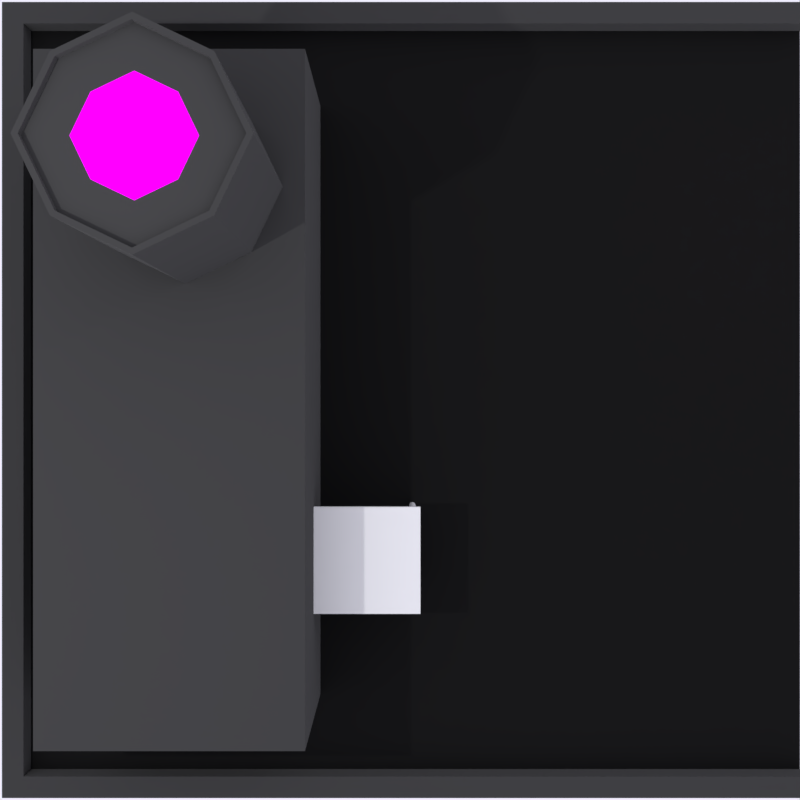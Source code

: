 # Source: Hospital.blend  (saved by Blender 2.79.0; exported with 4.5.12 LTS)
import bpy
from mathutils import Matrix  # noqa: F401  (used for matrix-valued properties, if any)

bpy.ops.wm.read_factory_settings(use_empty=True)
scene = bpy.context.scene
scene.name = 'Scene'

# ---- collections
col_collection_1 = bpy.data.collections.new('Collection 1'); scene.collection.children.link(col_collection_1)

# ---- images (referenced by path relative to the original .blend; pixels are not part of the script)
import os
ASSET_DIR = os.environ.get("B2B_ASSET_DIR", "")  # directory of the original .blend (textures are referenced by path, not embedded)
HERE = os.path.dirname(os.path.abspath(__file__))  # packed textures are extracted next to this script under _unpacked/

def load_image(name, relpath, width, height, colorspace="sRGB"):
    """Load a texture the original file referenced (path relative to the .blend, or extracted next to this script)."""
    p = next((c for c in (os.path.join(HERE, relpath), os.path.join(ASSET_DIR, relpath)) if relpath and os.path.exists(c)), "")
    if p:
        img = bpy.data.images.load(p, check_existing=True)
        img.name = name
    else:  # same state as the original file: an image datablock whose file is absent (Cycles renders it pink)
        img = bpy.data.images.new(name, width, height)
        img.source = "FILE"
        img.filepath = "//" + (relpath or name)
    img.colorspace_settings.name = colorspace
    return img
img_h = load_image('H', 'H.png', 1024, 1024, 'sRGB')

# ---- materials (node trees are filled in below, after node groups)
mat_aspault = bpy.data.materials.new('Aspault')
mat_aspault.alpha_threshold = 0.0
mat_aspault.roughness = 0.5
mat_concrete = bpy.data.materials.new('Concrete')
mat_concrete.alpha_threshold = 0.0
mat_concrete.roughness = 0.5
mat_helipad = bpy.data.materials.new('Helipad')
mat_helipad.alpha_threshold = 0.0
mat_helipad.roughness = 0.5

# ---- material node trees
mat_aspault.use_nodes = True; mat_aspault.node_tree.nodes.clear()
_N = mat_aspault.node_tree.nodes; _L = mat_aspault.node_tree.links
n0 = _N.new('ShaderNodeOutputMaterial'); n0.name = 'Material Output'; n0.location = (300, 300)
n1 = _N.new('ShaderNodeBsdfDiffuse'); n1.name = 'Diffuse BSDF'; n1.location = (10, 300)
n1.inputs[0].default_value = (0.009721, 0.009721, 0.009721, 1.0)
_L.new(n1.outputs[0], n0.inputs[0])
n0.is_active_output = True
mat_concrete.use_nodes = True; mat_concrete.node_tree.nodes.clear()
_N = mat_concrete.node_tree.nodes; _L = mat_concrete.node_tree.links
n0 = _N.new('ShaderNodeOutputMaterial'); n0.name = 'Material Output'; n0.location = (300, 300)
n1 = _N.new('ShaderNodeBsdfDiffuse'); n1.name = 'Diffuse BSDF'; n1.location = (10, 300)
n1.inputs[0].default_value = (0.06072, 0.06072, 0.06072, 1.0)
n1.inputs[1].default_value = 0.75
_L.new(n1.outputs[0], n0.inputs[0])
n0.is_active_output = True
mat_helipad.use_nodes = True; mat_helipad.node_tree.nodes.clear()
_N = mat_helipad.node_tree.nodes; _L = mat_helipad.node_tree.links
n0 = _N.new('ShaderNodeOutputMaterial'); n0.name = 'Material Output'; n0.location = (300, 300)
n1 = _N.new('ShaderNodeTexImage'); n1.name = 'Image Texture'; n1.location = (-190, 355)
n1.width = 140
n1.image = img_h
n2 = _N.new('ShaderNodeMapping'); n2.name = 'Mapping'; n2.location = (-490, 384)
n3 = _N.new('ShaderNodeTexCoord'); n3.name = 'Texture Coordinate'; n3.location = (-690, 367)
n4 = _N.new('ShaderNodeBsdfDiffuse'); n4.name = 'Diffuse BSDF'; n4.location = (45, 346)
_L.new(n4.outputs[0], n0.inputs[0])
_L.new(n1.outputs[0], n4.inputs[0])
_L.new(n2.outputs[0], n1.inputs[0])
_L.new(n3.outputs[2], n2.inputs[0])
n0.is_active_output = True

# ---- world
world_world = bpy.data.worlds.new('World'); scene.world = world_world
world_world.use_nodes = True; world_world.node_tree.nodes.clear()
_N = world_world.node_tree.nodes; _L = world_world.node_tree.links
n0 = _N.new('ShaderNodeOutputWorld'); n0.name = 'World Output'; n0.location = (300, 300)
n1 = _N.new('ShaderNodeBackground'); n1.name = 'Background'; n1.location = (10, 300)
n1.inputs[0].default_value = (0.8769, 0.8697, 1.0, 1.0)
_L.new(n1.outputs[0], n0.inputs[0])
n0.is_active_output = True
world_world.color = (0.4184, 0.4895, 0.686)
world_world.use_sun_shadow = False
world_world.sun_shadow_jitter_overblur = 0.0
world_world.cycles.sampling_method = 'MANUAL'

# ---- cameras
cam_camera_001 = bpy.data.cameras.new('Camera.001')
cam_camera_001.clip_end = 100.0
cam_camera_001.lens = 40.22
cam_camera_001.sensor_width = 32.0
cam_camera_001.sensor_height = 18.0
cam_camera_001.display_size = 2.0
cam_camera_001.dof.focus_distance = 0.0

# ---- lights
light_point_001 = bpy.data.lights.new('Point.001', 'POINT')
light_point_001.transmission_factor = 0.0
light_point_001.energy = 997.6
light_point_001.shadow_buffer_clip_start = 0.5
light_point_001.shadow_soft_size = 0.1
light_point_001.shadow_maximum_resolution = 0.006
light_point_001.use_absolute_resolution = True
light_point = bpy.data.lights.new('Point', 'POINT')
light_point.transmission_factor = 0.0
light_point.energy = 100.0
light_point.shadow_buffer_clip_start = 0.5
light_point.shadow_soft_size = 0.1
light_point.shadow_maximum_resolution = 0.006
light_point.use_absolute_resolution = True

# ---- meshes
me_plane = bpy.data.meshes.new('Plane')
me_plane.from_pydata([(-1.0, -1.0, 0.0), (1.084, -1.0, 0.0), (-1.0, 1.0, 0.0), (1.084, 1.0, 0.0), (-1.057, -1.057, 0.0), (1.084, -1.057, 0.0), (-1.057, 1.057, 0.0), (1.084, 1.057, 0.0), (-1.0, 1.0, 0.0547), (-1.0, -1.0, 0.0547), (1.084, -1.0, 0.0547), (1.084, 1.0, 0.0547), (-1.057, 1.057, 0.0547), (-1.057, -1.057, 0.0547), (1.084, -1.057, 0.0547), (1.084, 1.057, 0.0547)], [], [(0, 1, 3, 2), (4, 5, 14, 13), (5, 1, 10, 14), (0, 2, 8, 9), (8, 11, 15, 12), (10, 9, 13, 14), (9, 8, 12, 13), (2, 3, 11, 8), (1, 0, 9, 10), (3, 7, 15, 11), (7, 6, 12, 15), (6, 4, 13, 12)])
me_plane.polygons.foreach_set('material_index', [0, 1, 1, 1, 1, 1, 1, 1, 1, 1, 1, 1])
me_plane.materials.append(mat_aspault)
me_plane.materials.append(mat_concrete)
me_plane.use_remesh_preserve_volume = False
me_plane.use_remesh_preserve_attributes = False
me_plane.use_mirror_vertex_groups = False
me_plane.update()
me_cylinder_001 = bpy.data.meshes.new('Cylinder.001')
me_cylinder_001.from_pydata([(0.0, 1.0, -1.0), (0.0, 1.0, 1.0), (0.1951, 0.9808, -1.0), (0.1951, 0.9808, 1.0), (0.3827, 0.9239, -1.0), (0.3827, 0.9239, 1.0), (0.5556, 0.8315, -1.0), (0.5556, 0.8315, 1.0), (0.7071, 0.7071, -1.0), (0.7071, 0.7071, 1.0), (0.8315, 0.5556, -1.0), (0.8315, 0.5556, 1.0), (0.9239, 0.3827, -1.0), (0.9239, 0.3827, 1.0), (0.9808, 0.1951, -1.0), (0.9808, 0.1951, 1.0), (1.0, 7.55e-08, -1.0), (1.0, 7.55e-08, 1.0), (0.9808, -0.1951, -1.0), (0.9808, -0.1951, 1.0), (0.9239, -0.3827, -1.0), (0.9239, -0.3827, 1.0), (0.8315, -0.5556, -1.0), (0.8315, -0.5556, 1.0), (0.7071, -0.7071, -1.0), (0.7071, -0.7071, 1.0), (0.5556, -0.8315, -1.0), (0.5556, -0.8315, 1.0), (0.3827, -0.9239, -1.0), (0.3827, -0.9239, 1.0), (0.1951, -0.9808, -1.0), (0.1951, -0.9808, 1.0), (-3.258e-07, -1.0, -1.0), (-3.258e-07, -1.0, 1.0), (-0.1951, -0.9808, -1.0), (-0.1951, -0.9808, 1.0), (-0.3827, -0.9239, -1.0), (-0.3827, -0.9239, 1.0), (-0.5556, -0.8315, -1.0), (-0.5556, -0.8315, 1.0), (-0.7071, -0.7071, -1.0), (-0.7071, -0.7071, 1.0), (-0.8315, -0.5556, -1.0), (-0.8315, -0.5556, 1.0), (-0.9239, -0.3827, -1.0), (-0.9239, -0.3827, 1.0), (-0.9808, -0.1951, -1.0), (-0.9808, -0.1951, 1.0), (-1.0, 9.656e-07, -1.0), (-1.0, 9.656e-07, 1.0), (-0.9808, 0.1951, -1.0), (-0.9808, 0.1951, 1.0), (-0.9239, 0.3827, -1.0), (-0.9239, 0.3827, 1.0), (-0.8315, 0.5556, -1.0), (-0.8315, 0.5556, 1.0), (-0.7071, 0.7071, -1.0), (-0.7071, 0.7071, 1.0), (-0.5556, 0.8315, -1.0), (-0.5556, 0.8315, 1.0), (-0.3827, 0.9239, -1.0), (-0.3827, 0.9239, 1.0), (-0.1951, 0.9808, -1.0), (-0.1951, 0.9808, 1.0)], [], [(0, 1, 3, 2), (2, 3, 5, 4), (4, 5, 7, 6), (6, 7, 9, 8), (8, 9, 11, 10), (10, 11, 13, 12), (12, 13, 15, 14), (14, 15, 17, 16), (16, 17, 19, 18), (18, 19, 21, 20), (20, 21, 23, 22), (22, 23, 25, 24), (24, 25, 27, 26), (26, 27, 29, 28), (28, 29, 31, 30), (30, 31, 33, 32), (32, 33, 35, 34), (34, 35, 37, 36), (36, 37, 39, 38), (38, 39, 41, 40), (40, 41, 43, 42), (42, 43, 45, 44), (44, 45, 47, 46), (46, 47, 49, 48), (48, 49, 51, 50), (50, 51, 53, 52), (52, 53, 55, 54), (54, 55, 57, 56), (56, 57, 59, 58), (58, 59, 61, 60), (3, 1, 63, 61, 59, 57, 55, 53, 51, 49, 47, 45, 43, 41, 39, 37, 35, 33, 31, 29, 27, 25, 23, 21, 19, 17, 15, 13, 11, 9, 7, 5), (60, 61, 63, 62), (62, 63, 1, 0), (0, 2, 4, 6, 8, 10, 12, 14, 16, 18, 20, 22, 24, 26, 28, 30, 32, 34, 36, 38, 40, 42, 44, 46, 48, 50, 52, 54, 56, 58, 60, 62)])
me_cylinder_001.use_remesh_preserve_volume = False
me_cylinder_001.use_remesh_preserve_attributes = False
me_cylinder_001.use_mirror_vertex_groups = False
me_cylinder_001.update()
me_cylinder = bpy.data.meshes.new('Cylinder')
me_cylinder.from_pydata([(0.0, 1.0, -1.0), (0.0, 1.0, 1.0), (0.1951, 0.9808, -1.0), (0.1951, 0.9808, 1.0), (0.3827, 0.9239, -1.0), (0.3827, 0.9239, 1.0), (0.5556, 0.8315, -1.0), (0.5556, 0.8315, 1.0), (0.7071, 0.7071, -1.0), (0.7071, 0.7071, 1.0), (0.8315, 0.5556, -1.0), (0.8315, 0.5556, 1.0), (0.9239, 0.3827, -1.0), (0.9239, 0.3827, 1.0), (0.9808, 0.1951, -1.0), (0.9808, 0.1951, 1.0), (1.0, 7.55e-08, -1.0), (1.0, 7.55e-08, 1.0), (0.9808, -0.1951, -1.0), (0.9808, -0.1951, 1.0), (0.9239, -0.3827, -1.0), (0.9239, -0.3827, 1.0), (0.8315, -0.5556, -1.0), (0.8315, -0.5556, 1.0), (0.7071, -0.7071, -1.0), (0.7071, -0.7071, 1.0), (0.5556, -0.8315, -1.0), (0.5556, -0.8315, 1.0), (0.3827, -0.9239, -1.0), (0.3827, -0.9239, 1.0), (0.1951, -0.9808, -1.0), (0.1951, -0.9808, 1.0), (-3.258e-07, -1.0, -1.0), (-3.258e-07, -1.0, 1.0), (-0.1951, -0.9808, -1.0), (-0.1951, -0.9808, 1.0), (-0.3827, -0.9239, -1.0), (-0.3827, -0.9239, 1.0), (-0.5556, -0.8315, -1.0), (-0.5556, -0.8315, 1.0), (-0.7071, -0.7071, -1.0), (-0.7071, -0.7071, 1.0), (-0.8315, -0.5556, -1.0), (-0.8315, -0.5556, 1.0), (-0.9239, -0.3827, -1.0), (-0.9239, -0.3827, 1.0), (-0.9808, -0.1951, -1.0), (-0.9808, -0.1951, 1.0), (-1.0, 9.656e-07, -1.0), (-1.0, 9.656e-07, 1.0), (-0.9808, 0.1951, -1.0), (-0.9808, 0.1951, 1.0), (-0.9239, 0.3827, -1.0), (-0.9239, 0.3827, 1.0), (-0.8315, 0.5556, -1.0), (-0.8315, 0.5556, 1.0), (-0.7071, 0.7071, -1.0), (-0.7071, 0.7071, 1.0), (-0.5556, 0.8315, -1.0), (-0.5556, 0.8315, 1.0), (-0.3827, 0.9239, -1.0), (-0.3827, 0.9239, 1.0), (-0.1951, 0.9808, -1.0), (-0.1951, 0.9808, 1.0)], [], [(0, 1, 3, 2), (2, 3, 5, 4), (4, 5, 7, 6), (6, 7, 9, 8), (8, 9, 11, 10), (10, 11, 13, 12), (12, 13, 15, 14), (14, 15, 17, 16), (16, 17, 19, 18), (18, 19, 21, 20), (20, 21, 23, 22), (22, 23, 25, 24), (24, 25, 27, 26), (26, 27, 29, 28), (28, 29, 31, 30), (30, 31, 33, 32), (32, 33, 35, 34), (34, 35, 37, 36), (36, 37, 39, 38), (38, 39, 41, 40), (40, 41, 43, 42), (42, 43, 45, 44), (44, 45, 47, 46), (46, 47, 49, 48), (48, 49, 51, 50), (50, 51, 53, 52), (52, 53, 55, 54), (54, 55, 57, 56), (56, 57, 59, 58), (58, 59, 61, 60), (3, 1, 63, 61, 59, 57, 55, 53, 51, 49, 47, 45, 43, 41, 39, 37, 35, 33, 31, 29, 27, 25, 23, 21, 19, 17, 15, 13, 11, 9, 7, 5), (60, 61, 63, 62), (62, 63, 1, 0), (0, 2, 4, 6, 8, 10, 12, 14, 16, 18, 20, 22, 24, 26, 28, 30, 32, 34, 36, 38, 40, 42, 44, 46, 48, 50, 52, 54, 56, 58, 60, 62)])
me_cylinder.use_remesh_preserve_volume = False
me_cylinder.use_remesh_preserve_attributes = False
me_cylinder.use_mirror_vertex_groups = False
me_cylinder.update()
me_cube_002 = bpy.data.meshes.new('Cube.002')
me_cube_002.from_pydata([(-1.0, -1.0, -1.0), (-1.0, -1.0, 1.0), (-1.0, 1.0, -1.0), (-1.0, 1.0, 1.0), (1.0, -1.0, -1.0), (1.0, -1.0, 1.0), (1.0, 1.0, -1.0), (1.0, 1.0, 1.0)], [], [(0, 1, 3, 2), (2, 3, 7, 6), (6, 7, 5, 4), (4, 5, 1, 0), (2, 6, 4, 0), (7, 3, 1, 5)])
me_cube_002.use_remesh_preserve_volume = False
me_cube_002.use_remesh_preserve_attributes = False
me_cube_002.use_mirror_vertex_groups = False
me_cube_002.update()
me_cube_001 = bpy.data.meshes.new('Cube.001')
me_cube_001.from_pydata([(-0.6758, -0.6758, -1.0), (-0.6758, -0.6758, 1.0), (-0.6758, 0.6758, -1.0), (-0.6758, 0.6758, 1.0), (0.6758, -0.6758, -1.0), (0.6758, -0.6758, 1.0), (0.6758, 0.6758, -1.0), (0.6758, 0.6758, 1.0), (0.0, 1.0, -1.0), (0.0, 1.0, 1.0), (0.0, -1.0, -1.0), (0.0, -1.0, 1.0), (-1.0, 0.0, -1.0), (-1.0, 0.0, 1.0), (1.0, 0.0, -1.0), (1.0, 0.0, 1.0), (-0.6357, -0.6357, 1.0), (0.0, 0.0, -1.0), (-0.6357, 0.6357, 1.0), (0.6357, -0.6357, 1.0), (0.6357, 0.6357, 1.0), (0.0, 0.9407, 1.0), (0.0, -0.9407, 1.0), (-0.9407, 0.0, 1.0), (0.9407, 0.0, 1.0), (-1.0, 0.0, 1.072), (-0.6758, 0.6758, 1.072), (0.0, 1.0, 1.072), (0.6758, 0.6758, 1.072), (1.0, 0.0, 1.072), (0.6758, -0.6758, 1.072), (0.0, -1.0, 1.072), (-0.6758, -0.6758, 1.072), (0.0, -0.9407, 1.072), (-0.6357, -0.6357, 1.072), (0.9407, 0.0, 1.072), (0.6357, -0.6357, 1.072), (0.0, 0.9407, 1.072), (0.6357, 0.6357, 1.072), (-0.9407, 0.0, 1.072), (-0.6357, 0.6357, 1.072), (-0.3638, -0.3638, 1.0), (-0.3638, 0.3638, 1.0), (0.3638, -0.3638, 1.0), (0.3638, 0.3638, 1.0), (0.0, 0.5384, 1.0), (0.0, -0.5384, 1.0), (-0.5384, 0.0, 1.0), (0.5384, 0.0, 1.0)], [], [(12, 13, 3, 2), (8, 9, 7, 6), (14, 15, 5, 4), (10, 11, 1, 0), (17, 14, 4, 10), (15, 7, 28, 29), (5, 15, 29, 30), (12, 17, 10, 0), (4, 5, 11, 10), (2, 3, 9, 8), (2, 8, 17, 12), (11, 5, 30, 31), (13, 1, 32, 25), (8, 6, 14, 17), (6, 7, 15, 14), (0, 1, 13, 12), (23, 18, 40, 39), (9, 3, 26, 27), (20, 24, 35, 38), (7, 9, 27, 28), (27, 26, 40, 37), (26, 25, 39, 40), (30, 29, 35, 36), (31, 30, 36, 33), (32, 31, 33, 34), (28, 27, 37, 38), (29, 28, 38, 35), (25, 32, 34, 39), (22, 16, 34, 33), (24, 19, 36, 35), (3, 13, 25, 26), (18, 21, 37, 40), (19, 22, 33, 36), (1, 11, 31, 32), (16, 23, 39, 34), (21, 20, 38, 37), (18, 23, 47, 42), (24, 20, 44, 48), (19, 24, 48, 43), (22, 19, 43, 46), (16, 22, 46, 41), (20, 21, 45, 44), (23, 16, 41, 47), (21, 18, 42, 45), (46, 43, 48, 44, 45, 42, 47, 41)])
me_cube_001.polygons.foreach_set('material_index', [1, 1, 1, 1, 1, 1, 1, 1, 1, 1, 1, 1, 1, 1, 1, 1, 1, 1, 1, 1, 1, 1, 1, 1, 1, 1, 1, 1, 1, 1, 1, 1, 1, 1, 1, 1, 1, 1, 1, 1, 1, 1, 1, 1, 0])
_uv = me_cube_001.uv_layers.new(name='UVMap')
_uv.uv.foreach_set('vector', [0.0, 0.0, 0.0, 0.0, 0.0, 0.0, 0.0, 0.0, 0.0, 0.0, 0.0, 0.0, 0.0, 0.0, 0.0, 0.0, 0.0, 0.0, 0.0, 0.0, 0.0, 0.0, 0.0, 0.0, 0.0, 0.0, 0.0, 0.0, 0.0, 0.0, 0.0, 0.0, 0.0, 0.0, 0.0, 0.0, 0.0, 0.0, 0.0, 0.0, 0.0, 0.0, 0.0, 0.0, 0.0, 0.0, 0.0, 0.0, 0.0, 0.0, 0.0, 0.0, 0.0, 0.0, 0.0, 0.0, 0.0, 0.0, 0.0, 0.0, 0.0, 0.0, 0.0, 0.0, 0.0, 0.0, 0.0, 0.0, 0.0, 0.0, 0.0, 0.0, 0.0, 0.0, 0.0, 0.0, 0.0, 0.0, 0.0, 0.0, 0.0, 0.0, 0.0, 0.0, 0.0, 0.0, 0.0, 0.0, 0.0, 0.0, 0.0, 0.0, 0.0, 0.0, 0.0, 0.0, 0.0, 0.0, 0.0, 0.0, 0.0, 0.0, 0.0, 0.0, 0.0, 0.0, 0.0, 0.0, 0.0, 0.0, 0.0, 0.0, 0.0, 0.0, 0.0, 0.0, 0.0, 0.0, 0.0, 0.0, 0.0, 0.0, 0.0, 0.0, 0.0, 0.0, 0.0, 0.0, 0.0, 0.0, 0.0, 0.0, 0.0, 0.0, 0.0, 0.0, 0.0, 0.0, 0.0, 0.0, 0.0, 0.0, 0.0, 0.0, 0.0, 0.0, 0.0, 0.0, 0.0, 0.0, 0.0, 0.0, 0.0, 0.0, 0.0, 0.0, 0.0, 0.0, 0.0, 0.0, 0.0, 0.0, 0.0, 0.0, 0.0, 0.0, 0.0, 0.0, 0.0, 0.0, 0.0, 0.0, 0.0, 0.0, 0.0, 0.0, 0.0, 0.0, 0.0, 0.0, 0.0, 0.0, 0.0, 0.0, 0.0, 0.0, 0.0, 0.0, 0.0, 0.0, 0.0, 0.0, 0.0, 0.0, 0.0, 0.0, 0.0, 0.0, 0.0, 0.0, 0.0, 0.0, 0.0, 0.0, 0.0, 0.0, 0.0, 0.0, 0.0, 0.0, 0.0, 0.0, 0.0, 0.0, 0.0, 0.0, 0.0, 0.0, 0.0, 0.0, 0.0, 0.0, 0.0, 0.0, 0.0, 0.0, 0.0, 0.0, 0.0, 0.0, 0.0, 0.0, 0.0, 0.0, 0.0, 0.0, 0.0, 0.0, 0.0, 0.0, 0.0, 0.0, 0.0, 0.0, 0.0, 0.0, 0.0, 0.0, 0.0, 0.0, 0.0, 0.0, 0.0, 0.0, 0.0, 0.0, 0.0, 0.0, 0.0, 0.0, 0.0, 0.0, 0.0, 0.0, 0.0, 0.0, 0.0, 0.0, 0.0, 0.0, 0.0, 0.0, 0.0, 0.0, 0.0, 0.0, 0.0, 0.0, 0.0, 0.0, 0.0, 0.0, 0.0, 0.0, 0.0, 0.0, 0.0, 0.0, 0.0, 0.0, 0.0, 0.0, 0.0, 0.0, 0.0, 0.0, 0.0, 0.0, 0.0, 0.0, 0.0, 0.0, 0.0, 0.0, 0.0, 0.0, 0.0, 0.0, 0.0, 0.0, 0.0, 0.0, 0.0, 0.0, 0.0, 0.0, 0.0, 0.0, 0.0, 0.0, 0.0, 0.0, 0.0, 0.0, 0.0, 0.0, 0.0, 0.0, 0.0, 0.0, 0.0, 0.0, 0.0, 0.0, 0.0, 0.0, 0.0, 0.0, 0.0, 0.0, 0.0, 0.0, 0.0, 0.0, 0.0, 0.0, 0.0, 0.0, 0.0, 0.0, 0.0, 0.0, 0.1912, 0.2249, 0.4919, 0.1371, 0.7814, 0.2568, 0.8691, 0.5575, 0.7495, 0.847, 0.4488, 0.9348, 0.1593, 0.8151, 0.07148, 0.5144])
me_cube_001.materials.append(mat_helipad)
me_cube_001.materials.append(mat_concrete)
me_cube_001.use_remesh_preserve_volume = False
me_cube_001.use_remesh_preserve_attributes = False
me_cube_001.use_mirror_vertex_groups = False
me_cube_001.update()
me_cube = bpy.data.meshes.new('Cube')
me_cube.from_pydata([(-1.0, -1.0, -1.0), (-1.0, -1.0, 1.0), (-1.0, 1.0, -1.0), (-1.0, 1.0, 1.0), (1.0, -1.0, -1.0), (1.0, -1.0, 1.0), (1.0, 1.0, -1.0), (1.0, 1.0, 1.0)], [], [(0, 1, 3, 2), (2, 3, 7, 6), (6, 7, 5, 4), (4, 5, 1, 0), (2, 6, 4, 0), (7, 3, 1, 5)])
me_cube.materials.append(mat_concrete)
me_cube.use_remesh_preserve_volume = False
me_cube.use_remesh_preserve_attributes = False
me_cube.use_mirror_vertex_groups = False
me_cube.update()

# ---- objects
ob_plane = bpy.data.objects.new('Plane', me_plane)
ob_cylinder_001 = bpy.data.objects.new('Cylinder.001', me_cylinder_001)
ob_cylinder = bpy.data.objects.new('Cylinder', me_cylinder)
ob_cube_002 = bpy.data.objects.new('Cube.002', me_cube_002)
ob_cube_001 = bpy.data.objects.new('Cube.001', me_cube_001)
ob_cube = bpy.data.objects.new('Cube', me_cube)
ob_point_001 = bpy.data.objects.new('Point.001', light_point_001)
ob_point = bpy.data.objects.new('Point', light_point)
ob_camera = bpy.data.objects.new('Camera', cam_camera_001)

# ---- transforms, parenting, visibility, modifiers, constraints
ob_plane.location = (0.0, 0.0, 0.0)
ob_plane.scale = (4.529, 4.529, 4.529)
ob_plane.lineart.crease_threshold = 0.0
ob_cylinder_001.location = (0.1492, -2.309, 0.4012)
ob_cylinder_001.scale = (0.03986, 0.03986, 0.4926)
ob_cylinder_001.lineart.crease_threshold = 0.0
ob_cylinder.location = (0.1498, -1.293, 0.4012)
ob_cylinder.scale = (0.03986, 0.03986, 0.4926)
ob_cylinder.lineart.crease_threshold = 0.0
ob_cube_002.location = (-0.3726, -1.815, 0.9316)
ob_cube_002.scale = (0.6042, 0.6042, 0.03781)
ob_cube_002.lineart.crease_threshold = 0.0
ob_cube_001.location = (-2.204, 2.194, 3.0)
ob_cube_001.lineart.crease_threshold = 0.0
ob_cube.location = (-2.375, 0.0, 1.0)
ob_cube.scale = (1.398, 3.611, 1.0)
ob_cube.lineart.crease_threshold = 0.0
ob_point_001.location = (-5.375, -0.6378, 9.9)
ob_point_001.lineart.crease_threshold = 0.0
ob_point.location = (4.742, 4.469, 7.732)
ob_point.lineart.crease_threshold = 0.0
ob_camera.location = (0.0, 0.0, 12.34)
ob_camera.lineart.crease_threshold = 0.0

# ---- collection membership
col_collection_1.objects.link(ob_plane)
col_collection_1.objects.link(ob_cylinder_001)
col_collection_1.objects.link(ob_cylinder)
col_collection_1.objects.link(ob_cube_002)
col_collection_1.objects.link(ob_cube_001)
col_collection_1.objects.link(ob_cube)
col_collection_1.objects.link(ob_point_001)
col_collection_1.objects.link(ob_point)
col_collection_1.objects.link(ob_camera)

# ---- scene / render settings (as saved in the file)
scene.camera = ob_camera
scene.frame_start = 1; scene.frame_end = 250; scene.frame_set(1)
scene.render.engine = 'CYCLES'
scene.render.resolution_x = 1800
scene.render.resolution_y = 1800
scene.render.dither_intensity = 0.0
scene.render.film_transparent = True
scene.cycles.use_denoising = False
scene.cycles.samples = 64
scene.cycles.sampling_pattern = 'TABULATED_SOBOL'
scene.cycles.use_adaptive_sampling = False
scene.cycles.use_light_tree = False
scene.cycles.blur_glossy = 0.0
scene.cycles.sample_clamp_indirect = 0.0
scene.view_settings.view_transform = 'Standard'
bpy.context.view_layer.update()
